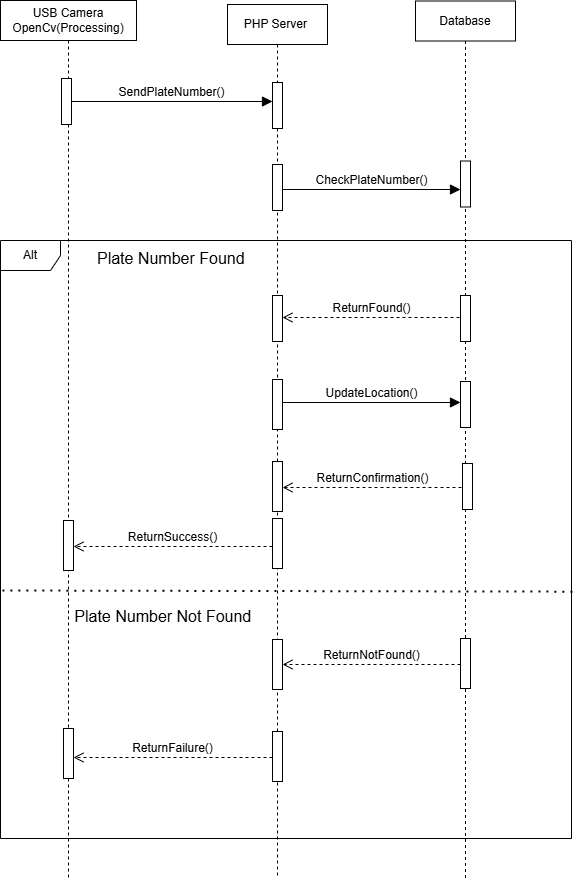

The diagram above was exported from draw.io. Its source (the exported page's mxGraphModel, read from the mxfile embedded in the PNG):
<mxGraphModel dx="1332" dy="926" grid="0" gridSize="10" guides="1" tooltips="1" connect="1" arrows="1" fold="1" page="0" pageScale="1" pageWidth="827" pageHeight="1169" math="0" shadow="0">
  <root>
    <mxCell id="0" />
    <mxCell id="1" parent="0" />
    <mxCell id="MfEz0BeCy4Z8PrhOOBsm-4" value="USB Camera OpenCv(Processing)" style="shape=umlLifeline;perimeter=lifelinePerimeter;whiteSpace=wrap;html=1;container=1;dropTarget=0;collapsible=0;recursiveResize=0;outlineConnect=0;portConstraint=eastwest;newEdgeStyle={&quot;curved&quot;:0,&quot;rounded&quot;:0};" vertex="1" parent="1">
      <mxGeometry x="-235" y="93" width="136" height="879" as="geometry" />
    </mxCell>
    <mxCell id="MfEz0BeCy4Z8PrhOOBsm-32" value="" style="html=1;points=[[0,0,0,0,5],[0,1,0,0,-5],[1,0,0,0,5],[1,1,0,0,-5]];perimeter=orthogonalPerimeter;outlineConnect=0;targetShapes=umlLifeline;portConstraint=eastwest;newEdgeStyle={&quot;curved&quot;:0,&quot;rounded&quot;:0};" vertex="1" parent="MfEz0BeCy4Z8PrhOOBsm-4">
      <mxGeometry x="63" y="520" width="10" height="50" as="geometry" />
    </mxCell>
    <mxCell id="MfEz0BeCy4Z8PrhOOBsm-38" value="" style="html=1;points=[[0,0,0,0,5],[0,1,0,0,-5],[1,0,0,0,5],[1,1,0,0,-5]];perimeter=orthogonalPerimeter;outlineConnect=0;targetShapes=umlLifeline;portConstraint=eastwest;newEdgeStyle={&quot;curved&quot;:0,&quot;rounded&quot;:0};" vertex="1" parent="MfEz0BeCy4Z8PrhOOBsm-4">
      <mxGeometry x="63" y="728" width="10" height="50" as="geometry" />
    </mxCell>
    <mxCell id="MfEz0BeCy4Z8PrhOOBsm-5" value="PHP Server&amp;nbsp;" style="shape=umlLifeline;perimeter=lifelinePerimeter;whiteSpace=wrap;html=1;container=1;dropTarget=0;collapsible=0;recursiveResize=0;outlineConnect=0;portConstraint=eastwest;newEdgeStyle={&quot;curved&quot;:0,&quot;rounded&quot;:0};" vertex="1" parent="1">
      <mxGeometry x="-8" y="97" width="100" height="872" as="geometry" />
    </mxCell>
    <mxCell id="MfEz0BeCy4Z8PrhOOBsm-9" value="" style="html=1;points=[[0,0,0,0,5],[0,1,0,0,-5],[1,0,0,0,5],[1,1,0,0,-5]];perimeter=orthogonalPerimeter;outlineConnect=0;targetShapes=umlLifeline;portConstraint=eastwest;newEdgeStyle={&quot;curved&quot;:0,&quot;rounded&quot;:0};" vertex="1" parent="MfEz0BeCy4Z8PrhOOBsm-5">
      <mxGeometry x="45" y="78" width="10" height="46" as="geometry" />
    </mxCell>
    <mxCell id="MfEz0BeCy4Z8PrhOOBsm-10" value="" style="html=1;points=[[0,0,0,0,5],[0,1,0,0,-5],[1,0,0,0,5],[1,1,0,0,-5]];perimeter=orthogonalPerimeter;outlineConnect=0;targetShapes=umlLifeline;portConstraint=eastwest;newEdgeStyle={&quot;curved&quot;:0,&quot;rounded&quot;:0};" vertex="1" parent="MfEz0BeCy4Z8PrhOOBsm-5">
      <mxGeometry x="45" y="160" width="10" height="46" as="geometry" />
    </mxCell>
    <mxCell id="MfEz0BeCy4Z8PrhOOBsm-31" value="" style="html=1;points=[[0,0,0,0,5],[0,1,0,0,-5],[1,0,0,0,5],[1,1,0,0,-5]];perimeter=orthogonalPerimeter;outlineConnect=0;targetShapes=umlLifeline;portConstraint=eastwest;newEdgeStyle={&quot;curved&quot;:0,&quot;rounded&quot;:0};" vertex="1" parent="MfEz0BeCy4Z8PrhOOBsm-5">
      <mxGeometry x="45" y="514" width="10" height="50" as="geometry" />
    </mxCell>
    <mxCell id="MfEz0BeCy4Z8PrhOOBsm-36" value="" style="html=1;points=[[0,0,0,0,5],[0,1,0,0,-5],[1,0,0,0,5],[1,1,0,0,-5]];perimeter=orthogonalPerimeter;outlineConnect=0;targetShapes=umlLifeline;portConstraint=eastwest;newEdgeStyle={&quot;curved&quot;:0,&quot;rounded&quot;:0};" vertex="1" parent="MfEz0BeCy4Z8PrhOOBsm-5">
      <mxGeometry x="45" y="635" width="10" height="50" as="geometry" />
    </mxCell>
    <mxCell id="MfEz0BeCy4Z8PrhOOBsm-37" value="" style="html=1;points=[[0,0,0,0,5],[0,1,0,0,-5],[1,0,0,0,5],[1,1,0,0,-5]];perimeter=orthogonalPerimeter;outlineConnect=0;targetShapes=umlLifeline;portConstraint=eastwest;newEdgeStyle={&quot;curved&quot;:0,&quot;rounded&quot;:0};" vertex="1" parent="MfEz0BeCy4Z8PrhOOBsm-5">
      <mxGeometry x="45" y="727" width="10" height="50" as="geometry" />
    </mxCell>
    <mxCell id="MfEz0BeCy4Z8PrhOOBsm-6" value="Database" style="shape=umlLifeline;perimeter=lifelinePerimeter;whiteSpace=wrap;html=1;container=1;dropTarget=0;collapsible=0;recursiveResize=0;outlineConnect=0;portConstraint=eastwest;newEdgeStyle={&quot;curved&quot;:0,&quot;rounded&quot;:0};" vertex="1" parent="1">
      <mxGeometry x="180" y="93.5" width="100" height="879.5" as="geometry" />
    </mxCell>
    <mxCell id="MfEz0BeCy4Z8PrhOOBsm-11" value="" style="html=1;points=[[0,0,0,0,5],[0,1,0,0,-5],[1,0,0,0,5],[1,1,0,0,-5]];perimeter=orthogonalPerimeter;outlineConnect=0;targetShapes=umlLifeline;portConstraint=eastwest;newEdgeStyle={&quot;curved&quot;:0,&quot;rounded&quot;:0};" vertex="1" parent="MfEz0BeCy4Z8PrhOOBsm-6">
      <mxGeometry x="45" y="160" width="10" height="46" as="geometry" />
    </mxCell>
    <mxCell id="MfEz0BeCy4Z8PrhOOBsm-16" value="" style="html=1;points=[[0,0,0,0,5],[0,1,0,0,-5],[1,0,0,0,5],[1,1,0,0,-5]];perimeter=orthogonalPerimeter;outlineConnect=0;targetShapes=umlLifeline;portConstraint=eastwest;newEdgeStyle={&quot;curved&quot;:0,&quot;rounded&quot;:0};" vertex="1" parent="MfEz0BeCy4Z8PrhOOBsm-6">
      <mxGeometry x="45" y="294.5" width="10" height="46" as="geometry" />
    </mxCell>
    <mxCell id="MfEz0BeCy4Z8PrhOOBsm-21" value="" style="html=1;points=[[0,0,0,0,5],[0,1,0,0,-5],[1,0,0,0,5],[1,1,0,0,-5]];perimeter=orthogonalPerimeter;outlineConnect=0;targetShapes=umlLifeline;portConstraint=eastwest;newEdgeStyle={&quot;curved&quot;:0,&quot;rounded&quot;:0};" vertex="1" parent="MfEz0BeCy4Z8PrhOOBsm-6">
      <mxGeometry x="45" y="380.5" width="10" height="46" as="geometry" />
    </mxCell>
    <mxCell id="MfEz0BeCy4Z8PrhOOBsm-23" value="" style="html=1;points=[[0,0,0,0,5],[0,1,0,0,-5],[1,0,0,0,5],[1,1,0,0,-5]];perimeter=orthogonalPerimeter;outlineConnect=0;targetShapes=umlLifeline;portConstraint=eastwest;newEdgeStyle={&quot;curved&quot;:0,&quot;rounded&quot;:0};" vertex="1" parent="MfEz0BeCy4Z8PrhOOBsm-6">
      <mxGeometry x="47" y="462.5" width="10" height="46" as="geometry" />
    </mxCell>
    <mxCell id="MfEz0BeCy4Z8PrhOOBsm-13" value="SendPlateNumber()" style="html=1;verticalAlign=bottom;endArrow=block;curved=0;rounded=0;fontSize=12;startSize=8;endSize=8;" edge="1" parent="1" source="MfEz0BeCy4Z8PrhOOBsm-8" target="MfEz0BeCy4Z8PrhOOBsm-9">
      <mxGeometry width="80" relative="1" as="geometry">
        <mxPoint x="-180" y="198" as="sourcePoint" />
        <mxPoint x="-100" y="198" as="targetPoint" />
      </mxGeometry>
    </mxCell>
    <mxCell id="MfEz0BeCy4Z8PrhOOBsm-14" value="CheckPlateNumber()" style="html=1;verticalAlign=bottom;endArrow=block;curved=0;rounded=0;fontSize=12;startSize=8;endSize=8;" edge="1" parent="1" target="MfEz0BeCy4Z8PrhOOBsm-11">
      <mxGeometry width="80" relative="1" as="geometry">
        <mxPoint x="47" y="282" as="sourcePoint" />
        <mxPoint x="127" y="282" as="targetPoint" />
      </mxGeometry>
    </mxCell>
    <mxCell id="MfEz0BeCy4Z8PrhOOBsm-15" value="Alt" style="shape=umlFrame;whiteSpace=wrap;html=1;pointerEvents=0;" vertex="1" parent="1">
      <mxGeometry x="-235" y="333" width="571" height="598" as="geometry" />
    </mxCell>
    <mxCell id="MfEz0BeCy4Z8PrhOOBsm-17" value="" style="html=1;points=[[0,0,0,0,5],[0,1,0,0,-5],[1,0,0,0,5],[1,1,0,0,-5]];perimeter=orthogonalPerimeter;outlineConnect=0;targetShapes=umlLifeline;portConstraint=eastwest;newEdgeStyle={&quot;curved&quot;:0,&quot;rounded&quot;:0};" vertex="1" parent="1">
      <mxGeometry x="37" y="388" width="10" height="46" as="geometry" />
    </mxCell>
    <mxCell id="MfEz0BeCy4Z8PrhOOBsm-22" value="" style="html=1;points=[[0,0,0,0,5],[0,1,0,0,-5],[1,0,0,0,5],[1,1,0,0,-5]];perimeter=orthogonalPerimeter;outlineConnect=0;targetShapes=umlLifeline;portConstraint=eastwest;newEdgeStyle={&quot;curved&quot;:0,&quot;rounded&quot;:0};" vertex="1" parent="1">
      <mxGeometry x="37" y="472" width="10" height="50" as="geometry" />
    </mxCell>
    <mxCell id="MfEz0BeCy4Z8PrhOOBsm-24" value="ReturnFound()" style="html=1;verticalAlign=bottom;endArrow=open;dashed=1;endSize=8;curved=0;rounded=0;fontSize=12;" edge="1" parent="1" target="MfEz0BeCy4Z8PrhOOBsm-17">
      <mxGeometry relative="1" as="geometry">
        <mxPoint x="224" y="410" as="sourcePoint" />
        <mxPoint x="144" y="410" as="targetPoint" />
      </mxGeometry>
    </mxCell>
    <mxCell id="MfEz0BeCy4Z8PrhOOBsm-25" value="UpdateLocation()" style="html=1;verticalAlign=bottom;endArrow=block;curved=0;rounded=0;fontSize=12;startSize=8;endSize=8;" edge="1" parent="1" target="MfEz0BeCy4Z8PrhOOBsm-21">
      <mxGeometry width="80" relative="1" as="geometry">
        <mxPoint x="47" y="495" as="sourcePoint" />
        <mxPoint x="127" y="495" as="targetPoint" />
      </mxGeometry>
    </mxCell>
    <mxCell id="MfEz0BeCy4Z8PrhOOBsm-26" value="ReturnConfirmation()" style="html=1;verticalAlign=bottom;endArrow=open;dashed=1;endSize=8;curved=0;rounded=0;fontSize=12;" edge="1" parent="1" target="MfEz0BeCy4Z8PrhOOBsm-27">
      <mxGeometry relative="1" as="geometry">
        <mxPoint x="226" y="580" as="sourcePoint" />
        <mxPoint x="146" y="580" as="targetPoint" />
      </mxGeometry>
    </mxCell>
    <mxCell id="MfEz0BeCy4Z8PrhOOBsm-27" value="" style="html=1;points=[[0,0,0,0,5],[0,1,0,0,-5],[1,0,0,0,5],[1,1,0,0,-5]];perimeter=orthogonalPerimeter;outlineConnect=0;targetShapes=umlLifeline;portConstraint=eastwest;newEdgeStyle={&quot;curved&quot;:0,&quot;rounded&quot;:0};" vertex="1" parent="1">
      <mxGeometry x="37" y="554" width="10" height="50" as="geometry" />
    </mxCell>
    <mxCell id="MfEz0BeCy4Z8PrhOOBsm-29" value="Plate Number Found&amp;nbsp;" style="text;strokeColor=none;fillColor=none;html=1;align=center;verticalAlign=middle;whiteSpace=wrap;rounded=0;fontSize=16;" vertex="1" parent="1">
      <mxGeometry x="-156" y="336" width="188" height="30" as="geometry" />
    </mxCell>
    <mxCell id="MfEz0BeCy4Z8PrhOOBsm-30" value="ReturnSuccess()" style="html=1;verticalAlign=bottom;endArrow=open;dashed=1;endSize=8;curved=0;rounded=0;fontSize=12;" edge="1" parent="1" target="MfEz0BeCy4Z8PrhOOBsm-32">
      <mxGeometry relative="1" as="geometry">
        <mxPoint x="37" y="639" as="sourcePoint" />
        <mxPoint x="-43" y="639" as="targetPoint" />
      </mxGeometry>
    </mxCell>
    <mxCell id="MfEz0BeCy4Z8PrhOOBsm-33" value="" style="endArrow=none;dashed=1;html=1;dashPattern=1 3;strokeWidth=2;rounded=0;fontSize=12;startSize=8;endSize=8;curved=1;entryX=1.004;entryY=0.614;entryDx=0;entryDy=0;entryPerimeter=0;" edge="1" parent="1">
      <mxGeometry width="50" height="50" relative="1" as="geometry">
        <mxPoint x="-233" y="683" as="sourcePoint" />
        <mxPoint x="339.2840000000001" y="684.172" as="targetPoint" />
      </mxGeometry>
    </mxCell>
    <mxCell id="MfEz0BeCy4Z8PrhOOBsm-34" value="Plate Number Not Found&amp;nbsp;" style="text;strokeColor=none;fillColor=none;html=1;align=center;verticalAlign=middle;whiteSpace=wrap;rounded=0;fontSize=16;" vertex="1" parent="1">
      <mxGeometry x="-164" y="694" width="188" height="30" as="geometry" />
    </mxCell>
    <mxCell id="MfEz0BeCy4Z8PrhOOBsm-35" value="" style="html=1;points=[[0,0,0,0,5],[0,1,0,0,-5],[1,0,0,0,5],[1,1,0,0,-5]];perimeter=orthogonalPerimeter;outlineConnect=0;targetShapes=umlLifeline;portConstraint=eastwest;newEdgeStyle={&quot;curved&quot;:0,&quot;rounded&quot;:0};" vertex="1" parent="1">
      <mxGeometry x="225" y="731" width="10" height="50" as="geometry" />
    </mxCell>
    <mxCell id="MfEz0BeCy4Z8PrhOOBsm-40" value="ReturnNotFound()" style="html=1;verticalAlign=bottom;endArrow=open;dashed=1;endSize=8;curved=0;rounded=0;fontSize=12;" edge="1" parent="1" target="MfEz0BeCy4Z8PrhOOBsm-36">
      <mxGeometry relative="1" as="geometry">
        <mxPoint x="225" y="757" as="sourcePoint" />
        <mxPoint x="145" y="757" as="targetPoint" />
      </mxGeometry>
    </mxCell>
    <mxCell id="MfEz0BeCy4Z8PrhOOBsm-41" value="ReturnFailure()" style="html=1;verticalAlign=bottom;endArrow=open;dashed=1;endSize=8;curved=0;rounded=0;fontSize=12;" edge="1" parent="1" target="MfEz0BeCy4Z8PrhOOBsm-38">
      <mxGeometry relative="1" as="geometry">
        <mxPoint x="37" y="850" as="sourcePoint" />
        <mxPoint x="-43" y="850" as="targetPoint" />
      </mxGeometry>
    </mxCell>
    <mxCell id="MfEz0BeCy4Z8PrhOOBsm-8" value="" style="html=1;points=[[0,0,0,0,5],[0,1,0,0,-5],[1,0,0,0,5],[1,1,0,0,-5]];perimeter=orthogonalPerimeter;outlineConnect=0;targetShapes=umlLifeline;portConstraint=eastwest;newEdgeStyle={&quot;curved&quot;:0,&quot;rounded&quot;:0};" vertex="1" parent="1">
      <mxGeometry x="-174" y="171" width="10" height="46" as="geometry" />
    </mxCell>
  </root>
</mxGraphModel>